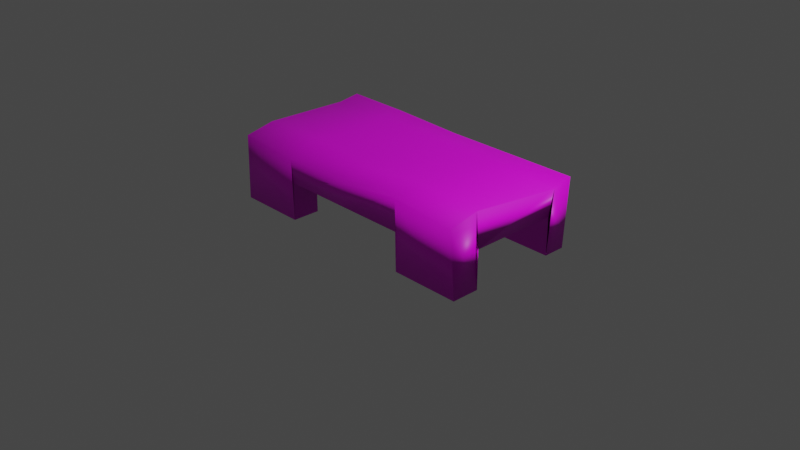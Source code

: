 # Source: Table.blend  (saved by Blender 2.92.15; exported with 4.5.12 LTS)
import bpy
from mathutils import Matrix  # noqa: F401  (used for matrix-valued properties, if any)

bpy.ops.wm.read_factory_settings(use_empty=True)
scene = bpy.context.scene
scene.name = 'Scene'

# ---- collections
col_collection = bpy.data.collections.new('Collection'); scene.collection.children.link(col_collection)

# ---- images (referenced by path relative to the original .blend; pixels are not part of the script)
import os
ASSET_DIR = os.environ.get("B2B_ASSET_DIR", "")  # directory of the original .blend (textures are referenced by path, not embedded)
HERE = os.path.dirname(os.path.abspath(__file__))  # packed textures are extracted next to this script under _unpacked/

def load_image(name, relpath, width, height, colorspace="sRGB"):
    """Load a texture the original file referenced (path relative to the .blend, or extracted next to this script)."""
    p = next((c for c in (os.path.join(HERE, relpath), os.path.join(ASSET_DIR, relpath)) if relpath and os.path.exists(c)), "")
    if p:
        img = bpy.data.images.load(p, check_existing=True)
        img.name = name
    else:  # same state as the original file: an image datablock whose file is absent (Cycles renders it pink)
        img = bpy.data.images.new(name, width, height)
        img.source = "FILE"
        img.filepath = "//" + (relpath or name)
    img.colorspace_settings.name = colorspace
    return img
img_housetable = load_image('HouseTable', 'HouseTable.png', 1024, 1024, 'sRGB')

# ---- materials (node trees are filled in below, after node groups)
mat_tablemat = bpy.data.materials.new('TableMat')
mat_tablemat.use_transparent_shadow = False

# ---- material node trees
mat_tablemat.use_nodes = True; mat_tablemat.node_tree.nodes.clear()
_N = mat_tablemat.node_tree.nodes; _L = mat_tablemat.node_tree.links
n0 = _N.new('ShaderNodeBsdfPrincipled'); n0.name = 'Principled BSDF'; n0.location = (10, 300)
n0.distribution = 'GGX'
n0.subsurface_method = 'BURLEY'
n0.inputs[3].default_value = 1.45
n0.inputs[27].default_value = (0.0, 0.0, 0.0, 1.0)
n0.inputs[28].default_value = 1.0
n1 = _N.new('ShaderNodeOutputMaterial'); n1.name = 'Material Output'; n1.location = (300, 300)
n2 = _N.new('ShaderNodeTexImage'); n2.name = 'Image Texture'; n2.location = (-280, 280)
n2.image = img_housetable
_L.new(n0.outputs[0], n1.inputs[0])
_L.new(n2.outputs[0], n0.inputs[0])
n1.is_active_output = True

# ---- world
world_world = bpy.data.worlds.new('World'); scene.world = world_world
world_world.use_nodes = True; world_world.node_tree.nodes.clear()
_N = world_world.node_tree.nodes; _L = world_world.node_tree.links
n0 = _N.new('ShaderNodeOutputWorld'); n0.name = 'World Output'; n0.location = (300, 300)
n1 = _N.new('ShaderNodeBackground'); n1.name = 'Background'; n1.location = (10, 300)
n1.inputs[0].default_value = (0.05088, 0.05088, 0.05088, 1.0)
_L.new(n1.outputs[0], n0.inputs[0])
n0.is_active_output = True
world_world.color = (0.05088, 0.05088, 0.05088)
world_world.use_sun_shadow = False
world_world.sun_shadow_jitter_overblur = 0.0

# ---- cameras
cam_camera = bpy.data.cameras.new('Camera')
cam_camera.clip_end = 100.0
cam_camera.ortho_scale = 7.314

# ---- lights
light_light = bpy.data.lights.new('Light', 'POINT')
light_light.transmission_factor = 0.0
light_light.energy = 1000.0
light_light.shadow_soft_size = 0.1
light_light.shadow_maximum_resolution = 0.006
light_light.use_absolute_resolution = True

# ---- meshes
me_cube_001 = bpy.data.meshes.new('Cube.001')
me_cube_001.from_pydata([(-1.5, -1.5, -1.5), (-1.453, -1.539, 1.407), (-1.5, 1.5, -1.5), (-1.494, 1.521, 1.658), (1.5, -1.5, -1.5), (1.495, -1.602, 1.405), (1.5, 1.5, -1.5), (1.532, 1.517, 1.539), (0.01588, 1.512, 1.54), (0.06394, -1.572, 1.213), (-0.75, 1.5, -1.5), (-0.7422, -1.54, 1.204), (-0.7899, 1.517, 1.646), (-0.75, -1.5, -1.5), (-1.5, -0.9, -1.5), (-1.445, -0.9104, 1.697), (1.5, -0.9, -1.5), (1.451, -0.8636, 1.563), (-0.01506, -0.8956, 1.462), (-0.75, -0.9, -1.5), (-0.7135, -0.8653, 1.687), (-1.466, 0.9983, 1.576), (1.5, 1.02, -1.5), (-1.5, 1.02, -1.5), (1.553, 1.012, 1.379), (-0.06391, 1.002, 1.503), (-0.75, 1.02, -1.5), (-0.7878, 1.013, 1.522), (0.7711, 1.514, 1.539), (0.75, -1.5, -1.5), (0.75, 1.5, -1.5), (0.7307, -1.491, 1.482), (0.7389, -0.872, 1.679), (0.75, -0.9, -1.5), (0.75, 1.02, -1.5), (0.7135, 1.002, 1.462), (0.75, 1.5, 0.1497), (0.0, 1.5, 0.1497), (-0.75, -1.5, 0.1497), (0.0, -1.5, 0.1497), (0.0, -0.9, 0.1497), (-0.75, 1.5, 0.1497), (-0.75, -0.9, 0.1497), (-1.5, 1.02, 0.1497), (-1.5, -0.9, 0.1497), (0.0, 1.02, 0.1497), (-0.75, 1.02, 0.1497), (0.75, -0.9, 0.1497), (1.5, -0.9, 0.1497), (1.5, 1.02, 0.1497), (0.75, 1.02, 0.1497), (0.75, -1.5, 0.1497)], [], [(23, 21, 3, 2), (30, 28, 7, 6), (16, 17, 5, 4), (13, 11, 1, 0), (33, 16, 4, 29), (20, 15, 1, 11), (32, 18, 9, 31), (33, 29, 51, 47), (2, 3, 12, 10), (14, 19, 13, 0), (18, 20, 11, 9), (25, 27, 20, 18), (34, 22, 49, 50), (35, 25, 18, 32), (27, 21, 15, 20), (16, 33, 47, 48), (0, 1, 15, 14), (6, 7, 24, 22), (30, 6, 22, 34), (12, 3, 21, 27), (28, 8, 25, 35), (2, 10, 26, 23), (8, 12, 27, 25), (7, 28, 35, 24), (26, 10, 41, 46), (24, 35, 32, 17), (4, 5, 31, 29), (17, 32, 31, 5), (23, 26, 46, 43), (42, 40, 39, 38), (43, 46, 42, 44), (46, 45, 40, 42), (50, 49, 48, 47), (41, 37, 45, 46), (37, 36, 50, 45), (45, 50, 47, 40), (40, 47, 51, 39), (19, 14, 44, 42), (30, 34, 50, 36), (13, 19, 42, 38), (15, 21, 43, 44), (9, 11, 38, 39), (31, 9, 39, 51), (24, 17, 48, 49), (8, 28, 36, 37), (12, 8, 37, 41)])
me_cube_001.polygons.foreach_set('use_smooth', [True] * 46)
_uv = me_cube_001.uv_layers.new(name='UVMap')
_uv.uv.foreach_set('vector', [0.94, 0.7699, 0.9347, 0.3856, 1.0, 0.3749, 1.0, 0.7695, 0.7641, 0.3749, 0.7641, 0.7547, 0.669, 0.7552, 0.6703, 0.3755, 0.8561, 0.3758, 0.8561, 0.7585, 0.7641, 0.7376, 0.7811, 0.3749, 0.8523, 0.3618, 0.8568, 0.02393, 0.946, 0.0, 0.946, 0.3633, 0.3716, 0.7716, 0.3716, 0.8653, 0.2966, 0.8653, 0.2966, 0.7716, 0.09801, 0.095, 0.006596, 0.08896, 0.007028, 0.006158, 0.09667, 0.003145, 0.2794, 0.09527, 0.1862, 0.08796, 0.1973, 0.0, 0.2794, 0.01529, 0.7641, 0.7586, 0.839, 0.7585, 0.839, 0.9647, 0.7641, 0.9647, 0.669, 0.3749, 0.669, 0.7695, 0.581, 0.7682, 0.5753, 0.375, 0.5199, 0.8222, 0.5199, 0.9159, 0.4449, 0.9159, 0.4449, 0.8222, 0.1862, 0.08796, 0.09801, 0.095, 0.09667, 0.003145, 0.1973, 0.0, 0.1794, 0.3235, 0.08892, 0.3246, 0.09801, 0.095, 0.1862, 0.08796, 0.669, 0.9756, 0.5753, 0.9756, 0.5753, 0.7695, 0.669, 0.7695, 0.2767, 0.3234, 0.1794, 0.3235, 0.1862, 0.08796, 0.2794, 0.09527, 0.08892, 0.3246, 0.004069, 0.3231, 0.006596, 0.08896, 0.09801, 0.095, 0.09371, 0.8352, 0.0, 0.8352, 0.0, 0.629, 0.09371, 0.629, 0.8598, 0.7741, 0.8561, 0.4108, 0.9347, 0.3749, 0.9347, 0.7744, 0.4449, 0.6164, 0.4449, 0.9961, 0.3819, 0.9759, 0.3849, 0.6161, 0.9161, 0.7744, 0.9161, 0.8681, 0.8561, 0.8681, 0.8561, 0.7744, 0.088, 0.3891, 0.0, 0.3891, 0.004069, 0.3231, 0.08892, 0.3246, 0.2834, 0.3881, 0.1891, 0.3873, 0.1794, 0.3235, 0.2767, 0.3234, 0.05998, 0.8352, 0.05998, 0.9289, 0.0, 0.9289, 0.0, 0.8352, 0.1891, 0.3873, 0.088, 0.3891, 0.08892, 0.3246, 0.1794, 0.3235, 0.3784, 0.3891, 0.2834, 0.3881, 0.2767, 0.3234, 0.3819, 0.3239, 0.1766, 0.7716, 0.2366, 0.7716, 0.2366, 0.9777, 0.1766, 0.9777, 0.3819, 0.3239, 0.2767, 0.3234, 0.2794, 0.09527, 0.3689, 0.09492, 0.8523, 0.0, 0.8523, 0.3631, 0.7568, 0.3727, 0.7586, 0.0001553, 0.3689, 0.09492, 0.2794, 0.09527, 0.2794, 0.01529, 0.3752, 0.00087, 0.7627, 0.9613, 0.669, 0.9613, 0.669, 0.7552, 0.7627, 0.7552, 0.6818, 0.2811, 0.6818, 0.1874, 0.7568, 0.1874, 0.7568, 0.2811, 0.4419, 0.3749, 0.4419, 0.2811, 0.6818, 0.2811, 0.6818, 0.3749, 0.4419, 0.2811, 0.4419, 0.1874, 0.6818, 0.1874, 0.6818, 0.2811, 0.4419, 0.09371, 0.4419, 0.0, 0.6818, 0.0, 0.6818, 0.09371, 0.3819, 0.2811, 0.3819, 0.1874, 0.4419, 0.1874, 0.4419, 0.2811, 0.3819, 0.1874, 0.3819, 0.09371, 0.4419, 0.09371, 0.4419, 0.1874, 0.4419, 0.1874, 0.4419, 0.09371, 0.6818, 0.09371, 0.6818, 0.1874, 0.6818, 0.1874, 0.6818, 0.09371, 0.7568, 0.09371, 0.7568, 0.1874, 0.5386, 0.8222, 0.4449, 0.8222, 0.4449, 0.6161, 0.5386, 0.6161, 0.2366, 0.7716, 0.2966, 0.7716, 0.2966, 0.9777, 0.2366, 0.9777, 0.09371, 0.629, 0.1687, 0.629, 0.1687, 0.8352, 0.09371, 0.8352, 0.3819, 0.6161, 0.3971, 0.3776, 0.5753, 0.3749, 0.5753, 0.6148, 0.2087, 0.6879, 0.2085, 0.5871, 0.3403, 0.5842, 0.3417, 0.6779, 0.1766, 0.7716, 0.2087, 0.6879, 0.3417, 0.6779, 0.343, 0.7716, 0.02296, 0.628, 0.0, 0.3937, 0.1766, 0.3891, 0.1766, 0.629, 0.1899, 0.4835, 0.19, 0.3891, 0.3637, 0.3918, 0.3637, 0.4855, 0.1766, 0.5842, 0.1899, 0.4835, 0.3637, 0.4855, 0.3637, 0.5792])
me_cube_001.materials.append(mat_tablemat)
me_cube_001.use_remesh_fix_poles = True
me_cube_001.use_remesh_preserve_attributes = False
me_cube_001.use_mirror_vertex_groups = False
me_cube_001.update()

# ---- objects
ob_light = bpy.data.objects.new('Light', light_light)
ob_camera = bpy.data.objects.new('Camera', cam_camera)
ob_table = bpy.data.objects.new('Table', me_cube_001)

# ---- transforms, parenting, visibility, modifiers, constraints
ob_light.location = (4.076, 1.005, 5.904)
ob_light.rotation_euler = (0.6503, 0.05522, 1.866)
ob_light.lock_rotations_4d = False
ob_light.empty_display_type = 'ARROWS'
ob_light.color = (0.0, 0.0, 0.0, 0.0)
ob_light.lineart.crease_threshold = 0.0
ob_camera.location = (7.359, -6.926, 4.958)
ob_camera.rotation_euler = (1.109, 0.0, 0.8149)
ob_camera.lock_rotations_4d = False
ob_camera.empty_display_type = 'ARROWS'
ob_camera.color = (0.0, 0.0, 0.0, 0.0)
ob_camera.display_type = 'WIRE'
ob_camera.lineart.crease_threshold = 0.0
ob_table.location = (0.0, 0.0, 0.3455)
ob_table.scale = (1.0, 0.5, 0.25)
ob_table.lineart.crease_threshold = 0.0

# ---- collection membership
col_collection.objects.link(ob_light)
col_collection.objects.link(ob_camera)
col_collection.objects.link(ob_table)

# ---- scene / render settings (as saved in the file)
scene.camera = ob_camera
scene.frame_start = 1; scene.frame_end = 250; scene.frame_set(1)
scene.render.engine = 'BLENDER_EEVEE_NEXT'
scene.cycles.use_denoising = False
scene.cycles.samples = 128
scene.cycles.sampling_pattern = 'TABULATED_SOBOL'
scene.cycles.use_adaptive_sampling = False
scene.cycles.use_light_tree = False
scene.view_settings.view_transform = 'Filmic'
bpy.context.view_layer.update()
